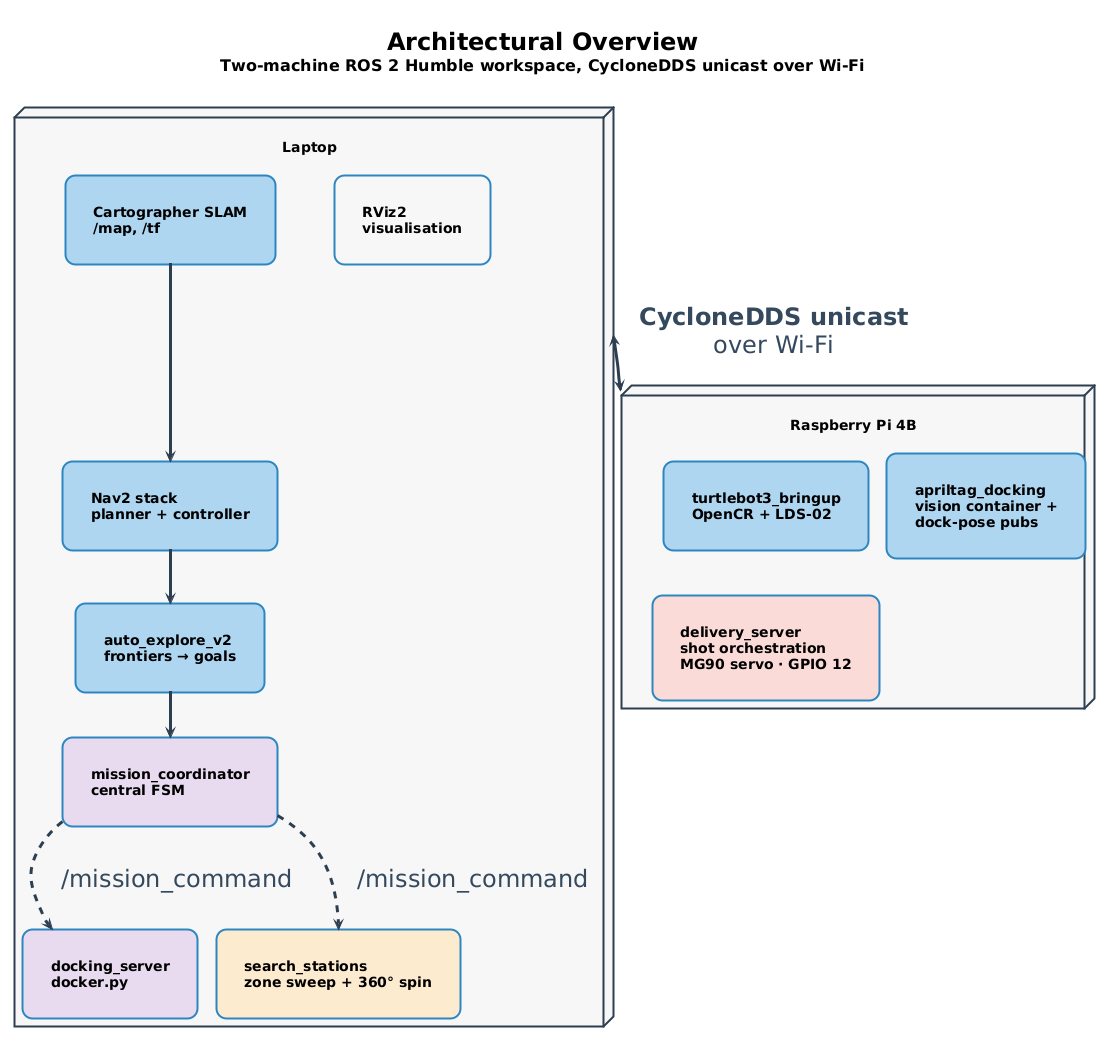

The diagram above was rendered by PlantUML. Its source (embedded in the PNG):
@startuml 01-hld-architectural-overview
!pragma layout smetana
!include _style.iuml

title <b><size:24>Architectural Overview</size></b>\n<size:16>Two-machine ROS 2 Humble workspace, CycloneDDS unicast over Wi-Fi</size>

skinparam componentStyle rectangle

node "Laptop" as Laptop {
  component "Cartographer SLAM\n/map, /tf" as Cart
  component "Nav2 stack\nplanner + controller" as Nav2
  component "auto_explore_v2\nfrontiers → goals" as Explore
  component "mission_coordinator\ncentral FSM" as Coord #E8DAEF
  component "docking_server\ndocker.py" as Dock #E8DAEF
  component "search_stations\nzone sweep + 360° spin" as Search #FDEBD0
  component "RViz2\nvisualisation" as RViz #F7F7F7

  Cart -down-> Nav2
  Nav2 -down-> Explore
  Explore -down-> Coord
  Coord ..> Dock : /mission_command
  Coord ..> Search : /mission_command
}

node "Raspberry Pi 4B" as RPi {
  component "turtlebot3_bringup\nOpenCR + LDS-02" as Bringup
  component "apriltag_docking\nvision container +\ndock-pose pubs" as Apriltag
  component "delivery_server\nshot orchestration\nMG90 servo · GPIO 12" as Delivery #FADBD8
}

Laptop <-down-> RPi : <b>CycloneDDS unicast</b>\nover Wi-Fi

@enduml